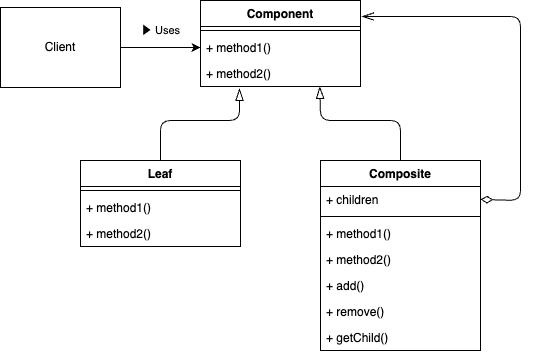

The diagram above was exported from draw.io. Its source (the exported page's mxGraphModel, read from the mxfile embedded in the PNG):
<mxGraphModel dx="361" dy="326" grid="1" gridSize="10" guides="1" tooltips="1" connect="1" arrows="1" fold="1" page="1" pageScale="1" pageWidth="827" pageHeight="1169" math="0" shadow="0">
  <root>
    <mxCell id="0" />
    <mxCell id="1" parent="0" />
    <mxCell id="2" value="Component" style="swimlane;fontStyle=1;align=center;verticalAlign=top;childLayout=stackLayout;horizontal=1;startSize=26;horizontalStack=0;resizeParent=1;resizeParentMax=0;resizeLast=0;collapsible=1;marginBottom=0;whiteSpace=wrap;html=1;" vertex="1" parent="1">
      <mxGeometry x="240" y="200" width="160" height="86" as="geometry" />
    </mxCell>
    <mxCell id="4" value="" style="line;strokeWidth=1;fillColor=none;align=left;verticalAlign=middle;spacingTop=-1;spacingLeft=3;spacingRight=3;rotatable=0;labelPosition=right;points=[];portConstraint=eastwest;strokeColor=inherit;" vertex="1" parent="2">
      <mxGeometry y="26" width="160" height="8" as="geometry" />
    </mxCell>
    <mxCell id="5" value="+ method1()" style="text;strokeColor=none;fillColor=none;align=left;verticalAlign=top;spacingLeft=4;spacingRight=4;overflow=hidden;rotatable=0;points=[[0,0.5],[1,0.5]];portConstraint=eastwest;whiteSpace=wrap;html=1;" vertex="1" parent="2">
      <mxGeometry y="34" width="160" height="26" as="geometry" />
    </mxCell>
    <mxCell id="6" value="+ method2()" style="text;strokeColor=none;fillColor=none;align=left;verticalAlign=top;spacingLeft=4;spacingRight=4;overflow=hidden;rotatable=0;points=[[0,0.5],[1,0.5]];portConstraint=eastwest;whiteSpace=wrap;html=1;" vertex="1" parent="2">
      <mxGeometry y="60" width="160" height="26" as="geometry" />
    </mxCell>
    <mxCell id="7" value="Leaf" style="swimlane;fontStyle=1;align=center;verticalAlign=top;childLayout=stackLayout;horizontal=1;startSize=26;horizontalStack=0;resizeParent=1;resizeParentMax=0;resizeLast=0;collapsible=1;marginBottom=0;whiteSpace=wrap;html=1;" vertex="1" parent="1">
      <mxGeometry x="120" y="360" width="160" height="86" as="geometry" />
    </mxCell>
    <mxCell id="8" value="" style="line;strokeWidth=1;fillColor=none;align=left;verticalAlign=middle;spacingTop=-1;spacingLeft=3;spacingRight=3;rotatable=0;labelPosition=right;points=[];portConstraint=eastwest;strokeColor=inherit;" vertex="1" parent="7">
      <mxGeometry y="26" width="160" height="8" as="geometry" />
    </mxCell>
    <mxCell id="9" value="+ method1()" style="text;strokeColor=none;fillColor=none;align=left;verticalAlign=top;spacingLeft=4;spacingRight=4;overflow=hidden;rotatable=0;points=[[0,0.5],[1,0.5]];portConstraint=eastwest;whiteSpace=wrap;html=1;" vertex="1" parent="7">
      <mxGeometry y="34" width="160" height="26" as="geometry" />
    </mxCell>
    <mxCell id="10" value="+ method2()" style="text;strokeColor=none;fillColor=none;align=left;verticalAlign=top;spacingLeft=4;spacingRight=4;overflow=hidden;rotatable=0;points=[[0,0.5],[1,0.5]];portConstraint=eastwest;whiteSpace=wrap;html=1;" vertex="1" parent="7">
      <mxGeometry y="60" width="160" height="26" as="geometry" />
    </mxCell>
    <mxCell id="11" value="Composite" style="swimlane;fontStyle=1;align=center;verticalAlign=top;childLayout=stackLayout;horizontal=1;startSize=26;horizontalStack=0;resizeParent=1;resizeParentMax=0;resizeLast=0;collapsible=1;marginBottom=0;whiteSpace=wrap;html=1;" vertex="1" parent="1">
      <mxGeometry x="360" y="360" width="160" height="190" as="geometry" />
    </mxCell>
    <mxCell id="12" value="+ children" style="text;strokeColor=none;fillColor=none;align=left;verticalAlign=top;spacingLeft=4;spacingRight=4;overflow=hidden;rotatable=0;points=[[0,0.5],[1,0.5]];portConstraint=eastwest;whiteSpace=wrap;html=1;" vertex="1" parent="11">
      <mxGeometry y="26" width="160" height="26" as="geometry" />
    </mxCell>
    <mxCell id="13" value="" style="line;strokeWidth=1;fillColor=none;align=left;verticalAlign=middle;spacingTop=-1;spacingLeft=3;spacingRight=3;rotatable=0;labelPosition=right;points=[];portConstraint=eastwest;strokeColor=inherit;" vertex="1" parent="11">
      <mxGeometry y="52" width="160" height="8" as="geometry" />
    </mxCell>
    <mxCell id="14" value="+ method1()" style="text;strokeColor=none;fillColor=none;align=left;verticalAlign=top;spacingLeft=4;spacingRight=4;overflow=hidden;rotatable=0;points=[[0,0.5],[1,0.5]];portConstraint=eastwest;whiteSpace=wrap;html=1;" vertex="1" parent="11">
      <mxGeometry y="60" width="160" height="26" as="geometry" />
    </mxCell>
    <mxCell id="15" value="+ method2()" style="text;strokeColor=none;fillColor=none;align=left;verticalAlign=top;spacingLeft=4;spacingRight=4;overflow=hidden;rotatable=0;points=[[0,0.5],[1,0.5]];portConstraint=eastwest;whiteSpace=wrap;html=1;" vertex="1" parent="11">
      <mxGeometry y="86" width="160" height="26" as="geometry" />
    </mxCell>
    <mxCell id="16" value="+ add()" style="text;strokeColor=none;fillColor=none;align=left;verticalAlign=top;spacingLeft=4;spacingRight=4;overflow=hidden;rotatable=0;points=[[0,0.5],[1,0.5]];portConstraint=eastwest;whiteSpace=wrap;html=1;" vertex="1" parent="11">
      <mxGeometry y="112" width="160" height="26" as="geometry" />
    </mxCell>
    <mxCell id="17" value="+ remove()" style="text;strokeColor=none;fillColor=none;align=left;verticalAlign=top;spacingLeft=4;spacingRight=4;overflow=hidden;rotatable=0;points=[[0,0.5],[1,0.5]];portConstraint=eastwest;whiteSpace=wrap;html=1;" vertex="1" parent="11">
      <mxGeometry y="138" width="160" height="26" as="geometry" />
    </mxCell>
    <mxCell id="18" value="+ getChild()" style="text;strokeColor=none;fillColor=none;align=left;verticalAlign=top;spacingLeft=4;spacingRight=4;overflow=hidden;rotatable=0;points=[[0,0.5],[1,0.5]];portConstraint=eastwest;whiteSpace=wrap;html=1;" vertex="1" parent="11">
      <mxGeometry y="164" width="160" height="26" as="geometry" />
    </mxCell>
    <mxCell id="19" value="" style="endArrow=blockThin;html=1;entryX=0.244;entryY=1.077;entryDx=0;entryDy=0;entryPerimeter=0;exitX=0.5;exitY=0;exitDx=0;exitDy=0;endFill=0;endSize=10;" edge="1" parent="1" source="7" target="6">
      <mxGeometry width="50" height="50" relative="1" as="geometry">
        <mxPoint x="350" y="370" as="sourcePoint" />
        <mxPoint x="400" y="320" as="targetPoint" />
        <Array as="points">
          <mxPoint x="200" y="320" />
          <mxPoint x="279" y="320" />
        </Array>
      </mxGeometry>
    </mxCell>
    <mxCell id="20" value="" style="endArrow=blockThin;html=1;entryX=0.746;entryY=0.995;entryDx=0;entryDy=0;entryPerimeter=0;exitX=0.5;exitY=0;exitDx=0;exitDy=0;endFill=0;endSize=10;" edge="1" parent="1" source="11" target="6">
      <mxGeometry width="50" height="50" relative="1" as="geometry">
        <mxPoint x="210" y="370" as="sourcePoint" />
        <mxPoint x="289" y="298" as="targetPoint" />
        <Array as="points">
          <mxPoint x="440" y="320" />
          <mxPoint x="360" y="320" />
        </Array>
      </mxGeometry>
    </mxCell>
    <mxCell id="21" value="" style="endArrow=openThin;html=1;entryX=1.009;entryY=0.186;entryDx=0;entryDy=0;entryPerimeter=0;exitX=1;exitY=0.5;exitDx=0;exitDy=0;endFill=0;startArrow=diamondThin;startFill=0;endSize=10;startSize=10;" edge="1" parent="1" source="12" target="2">
      <mxGeometry width="50" height="50" relative="1" as="geometry">
        <mxPoint x="320" y="350" as="sourcePoint" />
        <mxPoint x="370" y="300" as="targetPoint" />
        <Array as="points">
          <mxPoint x="560" y="400" />
          <mxPoint x="560" y="216" />
        </Array>
      </mxGeometry>
    </mxCell>
    <mxCell id="22" value="Client" style="rounded=0;whiteSpace=wrap;html=1;" vertex="1" parent="1">
      <mxGeometry x="40" y="207" width="120" height="80" as="geometry" />
    </mxCell>
    <mxCell id="23" value="▶ Uses" style="endArrow=classic;html=1;entryX=0;entryY=0.5;entryDx=0;entryDy=0;exitX=1;exitY=0.5;exitDx=0;exitDy=0;" edge="1" parent="1" source="22" target="5">
      <mxGeometry y="17" width="50" height="50" relative="1" as="geometry">
        <mxPoint x="150" y="350" as="sourcePoint" />
        <mxPoint x="200" y="300" as="targetPoint" />
        <mxPoint as="offset" />
      </mxGeometry>
    </mxCell>
  </root>
</mxGraphModel>